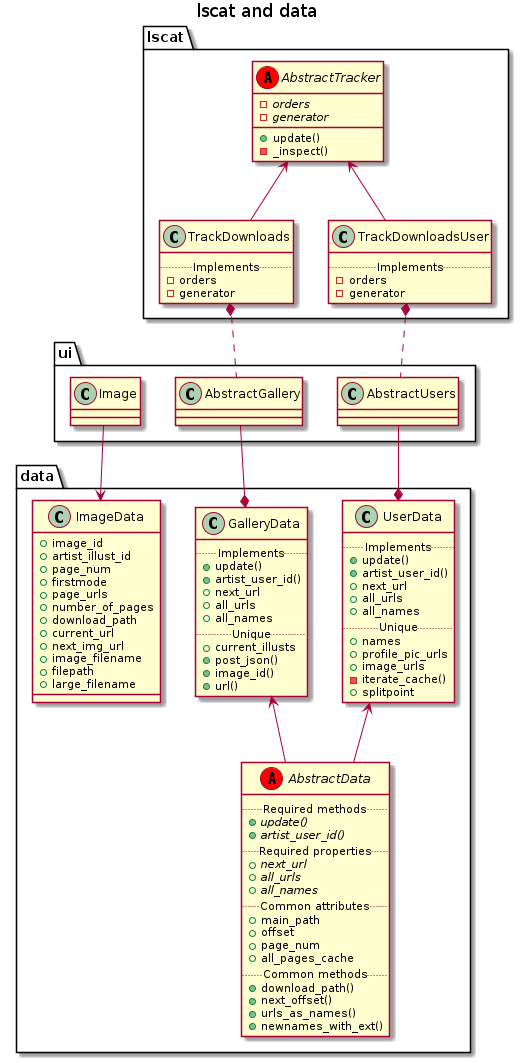

The diagram above was rendered by PlantUML. Its source (embedded in the PNG):
@startuml

title lscat and data

abstract class lscat.AbstractTracker <<(A, red)>>{
    - {abstract} orders
    - {abstract} generator
    +update()
    -_inspect()
}
class lscat.TrackDownloads {
    ..Implements..
    - orders
    - generator
}
class lscat.TrackDownloadsUser {
    ..Implements..
    - orders
    - generator
}

lscat.AbstractTracker <-- lscat.TrackDownloadsUser
lscat.AbstractTracker <-- lscat.TrackDownloads

ui.AbstractUsers .down.* lscat.TrackDownloadsUser
ui.AbstractGallery .down.* lscat.TrackDownloads


abstract class data.AbstractData <<(A, red)>>{
    ..Required methods..
    +{abstract}update()
    +{abstract}artist_user_id()
    ..Required properties..
    +{abstract} next_url
    +{abstract} all_urls
    +{abstract} all_names
    ..Common attributes..
    +main_path
    +offset
    +page_num
    +all_pages_cache
    ..Common methods..
    +download_path()
    +next_offset()
    +urls_as_names()
    +newnames_with_ext()
}
class data.GalleryData {
    ..Implements..
    +update()
    +artist_user_id()
    + next_url
    + all_urls
    + all_names
    ..Unique..
    + current_illusts
    +post_json()
    +image_id()
    +url()
}

class data.UserData {
    ..Implements..
    +update()
    +artist_user_id()
    + next_url
    + all_urls
    + all_names
    ..Unique..
    + names
    + profile_pic_urls
    + image_urls
    -iterate_cache()
    + splitpoint
}

class data.ImageData {
    + image_id
    + artist_illust_id
    + page_num
    + firstmode
    + page_urls
    + number_of_pages
    + download_path
    + current_url
    + next_img_url
    + image_filename
    + filepath
    + large_filename
}

data.GalleryData *-up- ui.AbstractGallery
data.ImageData <-up- ui.Image
data.UserData *-up- ui.AbstractUsers

data.GalleryData <-- data.AbstractData
data.UserData <-- data.AbstractData

@enduml